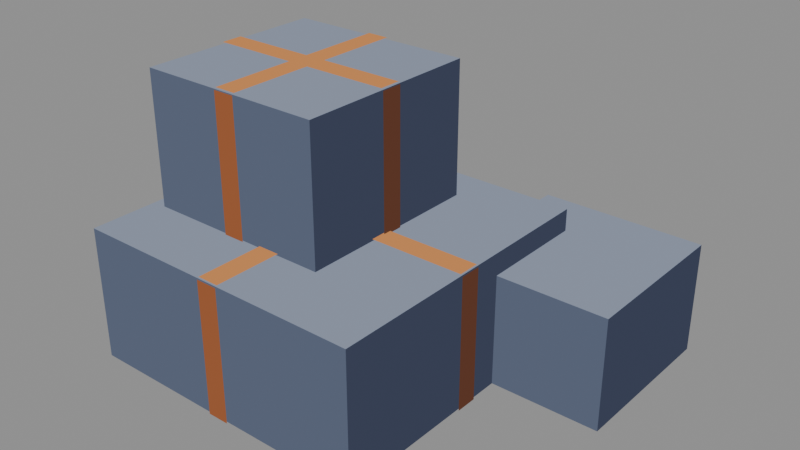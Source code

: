 # Source: prop-crate-stack.blend  (saved by Blender 5.2.44; exported with 4.5.12 LTS)
import bpy
from mathutils import Matrix  # noqa: F401  (used for matrix-valued properties, if any)

bpy.ops.wm.read_factory_settings(use_empty=True)
scene = bpy.context.scene
scene.name = 'Scene'

# ---- materials (node trees are filled in below, after node groups)
mat_pal_steel_2 = bpy.data.materials.new('pal-steel_2')
mat_pal_steel_1 = bpy.data.materials.new('pal-steel_1')
mat_pal_steel_0 = bpy.data.materials.new('pal-steel_0')
mat_pal_copper_2 = bpy.data.materials.new('pal-copper_2')
mat_pal_copper_1 = bpy.data.materials.new('pal-copper_1')
mat_pal_copper_0 = bpy.data.materials.new('pal-copper_0')

# ---- material node trees
mat_pal_steel_2.use_nodes = True; mat_pal_steel_2.node_tree.nodes.clear()
_N = mat_pal_steel_2.node_tree.nodes; _L = mat_pal_steel_2.node_tree.links
n0 = _N.new('ShaderNodeOutputMaterial'); n0.name = 'Material Output'; n0.location = (0, 0)
n1 = _N.new('ShaderNodeEmission'); n1.name = 'Emission'; n1.location = (0, 0)
n1.inputs[0].default_value = (0.2542, 0.2918, 0.3813, 1.0)
_L.new(n1.outputs[0], n0.inputs[0])
n0.is_active_output = True
mat_pal_steel_1.use_nodes = True; mat_pal_steel_1.node_tree.nodes.clear()
_N = mat_pal_steel_1.node_tree.nodes; _L = mat_pal_steel_1.node_tree.links
n0 = _N.new('ShaderNodeOutputMaterial'); n0.name = 'Material Output'; n0.location = (0, 0)
n1 = _N.new('ShaderNodeEmission'); n1.name = 'Emission'; n1.location = (0, 0)
n1.inputs[0].default_value = (0.1022, 0.1248, 0.1878, 1.0)
_L.new(n1.outputs[0], n0.inputs[0])
n0.is_active_output = True
mat_pal_steel_0.use_nodes = True; mat_pal_steel_0.node_tree.nodes.clear()
_N = mat_pal_steel_0.node_tree.nodes; _L = mat_pal_steel_0.node_tree.links
n0 = _N.new('ShaderNodeOutputMaterial'); n0.name = 'Material Output'; n0.location = (0, 0)
n1 = _N.new('ShaderNodeEmission'); n1.name = 'Emission'; n1.location = (0, 0)
n1.inputs[0].default_value = (0.04519, 0.05448, 0.09306, 1.0)
_L.new(n1.outputs[0], n0.inputs[0])
n0.is_active_output = True
mat_pal_copper_2.use_nodes = True; mat_pal_copper_2.node_tree.nodes.clear()
_N = mat_pal_copper_2.node_tree.nodes; _L = mat_pal_copper_2.node_tree.links
n0 = _N.new('ShaderNodeOutputMaterial'); n0.name = 'Material Output'; n0.location = (0, 0)
n1 = _N.new('ShaderNodeEmission'); n1.name = 'Emission'; n1.location = (0, 0)
n1.inputs[0].default_value = (0.6308, 0.2542, 0.08438, 1.0)
_L.new(n1.outputs[0], n0.inputs[0])
n0.is_active_output = True
mat_pal_copper_1.use_nodes = True; mat_pal_copper_1.node_tree.nodes.clear()
_N = mat_pal_copper_1.node_tree.nodes; _L = mat_pal_copper_1.node_tree.links
n0 = _N.new('ShaderNodeOutputMaterial'); n0.name = 'Material Output'; n0.location = (0, 0)
n1 = _N.new('ShaderNodeEmission'); n1.name = 'Emission'; n1.location = (0, 0)
n1.inputs[0].default_value = (0.3231, 0.1046, 0.04231, 1.0)
_L.new(n1.outputs[0], n0.inputs[0])
n0.is_active_output = True
mat_pal_copper_0.use_nodes = True; mat_pal_copper_0.node_tree.nodes.clear()
_N = mat_pal_copper_0.node_tree.nodes; _L = mat_pal_copper_0.node_tree.links
n0 = _N.new('ShaderNodeOutputMaterial'); n0.name = 'Material Output'; n0.location = (0, 0)
n1 = _N.new('ShaderNodeEmission'); n1.name = 'Emission'; n1.location = (0, 0)
n1.inputs[0].default_value = (0.1119, 0.04231, 0.02519, 1.0)
_L.new(n1.outputs[0], n0.inputs[0])
n0.is_active_output = True

# ---- meshes
me_m_steel_2 = bpy.data.meshes.new('m-steel_2')
me_m_steel_2.from_pydata([(-0.4125, -0.4125, 0.2887), (0.2357, -0.4125, 0.2887), (0.2357, 0.2357, 0.2887), (-0.4125, 0.2357, 0.2887), (0.1179, 0.0, 0.2406), (0.4714, 0.0, 0.2406), (0.4714, 0.3536, 0.2406), (0.1179, 0.3536, 0.2406), (-0.383, -0.2652, 0.5774), (0.02946, -0.2652, 0.5774), (0.02946, 0.1473, 0.5774), (-0.383, 0.1473, 0.5774)], [], [(0, 1, 2, 3), (4, 7, 6, 5), (8, 9, 10, 11)])
me_m_steel_2.materials.append(mat_pal_steel_2)
me_m_steel_2.update()
me_m_steel_1 = bpy.data.meshes.new('m-steel_1')
me_m_steel_1.from_pydata([(-0.4125, -0.4125, 0.0), (0.2357, -0.4125, 0.0), (0.2357, -0.4125, 0.2887), (-0.4125, -0.4125, 0.2887), (0.1179, 0.0, 0.0), (0.4714, 0.0, 0.0), (0.4714, 0.0, 0.2406), (0.1179, 0.0, 0.2406), (-0.383, -0.2652, 0.2887), (0.02946, -0.2652, 0.2887), (0.02946, -0.2652, 0.5774), (-0.383, -0.2652, 0.5774)], [], [(0, 1, 2, 3), (4, 5, 6, 7), (8, 9, 10, 11)])
me_m_steel_1.materials.append(mat_pal_steel_1)
me_m_steel_1.update()
me_m_steel_0 = bpy.data.meshes.new('m-steel_0')
me_m_steel_0.from_pydata([(0.2357, -0.4125, 0.0), (0.2357, 0.2357, 0.0), (0.2357, 0.2357, 0.2887), (0.2357, -0.4125, 0.2887), (0.4714, 0.0, 0.0), (0.4714, 0.3536, 0.0), (0.4714, 0.3536, 0.2406), (0.4714, 0.0, 0.2406), (0.02946, -0.2652, 0.2887), (0.02946, 0.1473, 0.2887), (0.02946, 0.1473, 0.5774), (0.02946, -0.2652, 0.5774)], [], [(0, 1, 2, 3), (4, 7, 6, 5), (8, 9, 10, 11)])
me_m_steel_0.materials.append(mat_pal_steel_0)
me_m_steel_0.update()
me_m_copper_2 = bpy.data.meshes.new('m-copper_2')
me_m_copper_2.from_pydata([(-0.112, -0.4125, 0.2925), (-0.06482, -0.4125, 0.2925), (-0.06482, 0.2357, 0.2925), (-0.112, 0.2357, 0.2925), (-0.4125, -0.112, 0.2927), (0.2357, -0.112, 0.2927), (0.2357, -0.06482, 0.2927), (-0.4125, -0.06482, 0.2927), (-0.2003, -0.2652, 0.5812), (-0.1532, -0.2652, 0.5812), (-0.1532, 0.1473, 0.5812), (-0.2003, 0.1473, 0.5812), (-0.383, -0.0825, 0.5814), (0.02946, -0.0825, 0.5814), (0.02946, -0.03536, 0.5814), (-0.383, -0.03536, 0.5814)], [], [(0, 3, 2, 1), (4, 5, 6, 7), (8, 9, 10, 11), (12, 13, 14, 15)])
me_m_copper_2.materials.append(mat_pal_copper_2)
me_m_copper_2.update()
me_m_copper_1 = bpy.data.meshes.new('m-copper_1')
me_m_copper_1.from_pydata([(-0.112, -0.4165, 0.0), (-0.06482, -0.4165, 0.0), (-0.06482, -0.4165, 0.2887), (-0.112, -0.4165, 0.2887), (-0.2003, -0.2692, 0.2887), (-0.1532, -0.2692, 0.2887), (-0.1532, -0.2692, 0.5774), (-0.2003, -0.2692, 0.5774)], [], [(0, 3, 2, 1), (4, 5, 6, 7)])
me_m_copper_1.materials.append(mat_pal_copper_1)
me_m_copper_1.update()
me_m_copper_0 = bpy.data.meshes.new('m-copper_0')
me_m_copper_0.from_pydata([(0.2397, -0.112, 0.0), (0.2397, -0.06482, 0.0), (0.2397, -0.06482, 0.2887), (0.2397, -0.112, 0.2887), (0.03346, -0.0825, 0.2887), (0.03346, -0.03536, 0.2887), (0.03346, -0.03536, 0.5774), (0.03346, -0.0825, 0.5774)], [], [(0, 3, 2, 1), (4, 5, 6, 7)])
me_m_copper_0.materials.append(mat_pal_copper_0)
me_m_copper_0.update()

# ---- objects
ob_o_steel_2 = bpy.data.objects.new('o-steel_2', me_m_steel_2)
ob_o_steel_1 = bpy.data.objects.new('o-steel_1', me_m_steel_1)
ob_o_steel_0 = bpy.data.objects.new('o-steel_0', me_m_steel_0)
ob_o_copper_2 = bpy.data.objects.new('o-copper_2', me_m_copper_2)
ob_o_copper_1 = bpy.data.objects.new('o-copper_1', me_m_copper_1)
ob_o_copper_0 = bpy.data.objects.new('o-copper_0', me_m_copper_0)

# ---- transforms, parenting, visibility, modifiers, constraints
ob_o_steel_2.location = (-0.02945, 0.02945, 0.0)
ob_o_steel_1.location = (-0.02945, 0.02945, 0.0)
ob_o_steel_0.location = (-0.02945, 0.02945, 0.0)
ob_o_copper_2.location = (-0.02945, 0.02945, 0.0)
ob_o_copper_1.location = (-0.02945, 0.02945, 0.0)
ob_o_copper_0.location = (-0.02945, 0.02945, 0.0)

# ---- collection membership
scene.collection.objects.link(ob_o_steel_2)
scene.collection.objects.link(ob_o_steel_1)
scene.collection.objects.link(ob_o_steel_0)
scene.collection.objects.link(ob_o_copper_2)
scene.collection.objects.link(ob_o_copper_1)
scene.collection.objects.link(ob_o_copper_0)

# ---- scene / render settings (as saved in the file)
scene.frame_start = 1; scene.frame_end = 250; scene.frame_set(1)
scene.render.engine = 'BLENDER_EEVEE_NEXT'
scene.render.bake_bias = 0.0
scene.render.bake_samples = 0
scene.render.compositor_device = 'GPU'
scene.eevee.use_volume_custom_range = False
scene.eevee.fast_gi_thickness_near = 0.1
scene.eevee.fast_gi_thickness_far = 0.0
scene.eevee.ray_tracing_options.screen_trace_thickness = 0.1
bpy.context.view_layer.update()

# ---- added for rendering (the .blend has no active camera and no usable light): camera, sun + grey world if the file has none
cam_auto = bpy.data.cameras.new('AutoCamera')
cam_auto.lens = 50.0
cam_auto.sensor_width = 36.0
cam_auto.clip_end = 1000.0
ob_auto_camera = bpy.data.objects.new('AutoCamera', cam_auto)
scene.collection.objects.link(ob_auto_camera)
ob_auto_camera.location = (1.21068, -1.45482, 1.25923)
ob_auto_camera.rotation_euler = (1.09748, -7.21219e-08, 0.694738)
scene.camera = ob_auto_camera
light_auto_sun = bpy.data.lights.new('AutoSun', 'SUN')
light_auto_sun.energy = 3.0
light_auto_sun.angle = 0.0523599
ob_auto_sun = bpy.data.objects.new('AutoSun', light_auto_sun)
scene.collection.objects.link(ob_auto_sun)
ob_auto_sun.rotation_euler = (0.872665, 0.174533, 0.523599)
if scene.world is None:
    world_auto = bpy.data.worlds.new('AutoWorld')
    world_auto.color = (0.3, 0.3, 0.3)
    scene.world = world_auto
bpy.context.view_layer.update()

